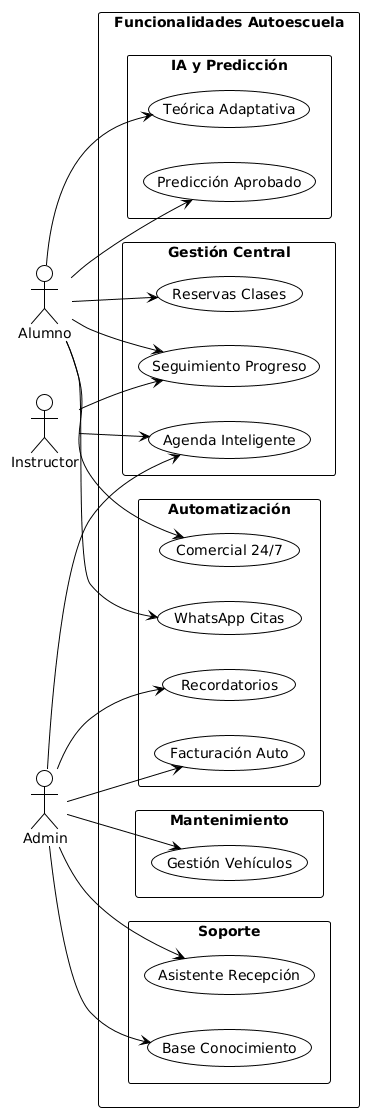

The diagram above was rendered by PlantUML. Its source (embedded in the PNG):
@startuml
!theme plain
left to right direction

actor "Alumno" as A
actor "Instructor" as I
actor "Admin" as Ad

rectangle "Funcionalidades Autoescuela" {
    rectangle "Gestión Central" {
        usecase "Agenda Inteligente" as UC1
        usecase "Reservas Clases" as UC2
        usecase "Seguimiento Progreso" as UC3
    }
    
    rectangle "IA y Predicción" {
        usecase "Predicción Aprobado" as UC4
        usecase "Teórica Adaptativa" as UC5
    }
    
    rectangle "Automatización" {
        usecase "WhatsApp Citas" as UC6
        usecase "Comercial 24/7" as UC7
        usecase "Facturación Auto" as UC8
        usecase "Recordatorios" as UC9
    }
    
    rectangle "Soporte" {
        usecase "Base Conocimiento" as UC10
        usecase "Asistente Recepción" as UC11
    }
    
    rectangle "Mantenimiento" {
        usecase "Gestión Vehículos" as UC12
    }
}

A --> UC2
A --> UC6
A --> UC3
A --> UC4
A --> UC5
A --> UC7

I --> UC3
I --> UC1

Ad --> UC8
Ad --> UC9
Ad --> UC12
Ad --> UC10
Ad --> UC11
Ad --> UC1
@enduml